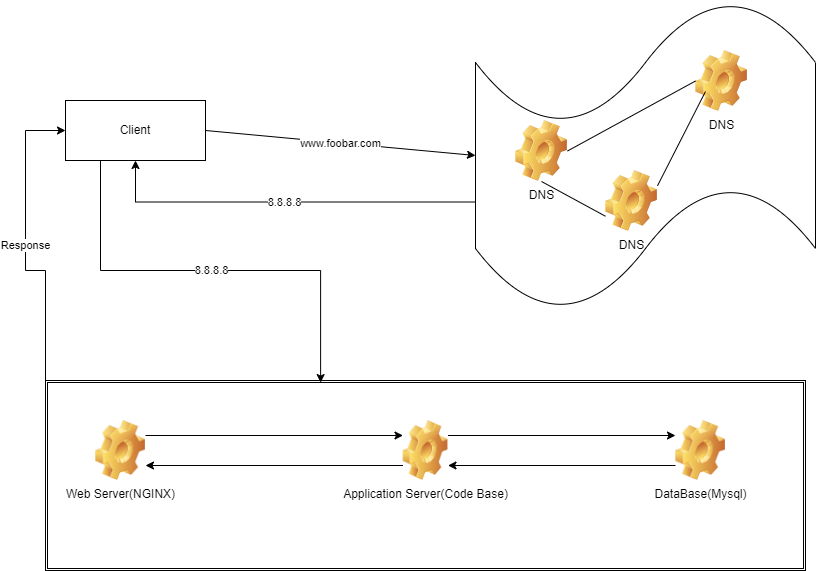

The diagram above was exported from draw.io. Its source (the exported page's mxGraphModel, read from the mxfile embedded in the PNG):
<mxGraphModel dx="1114" dy="612" grid="1" gridSize="10" guides="1" tooltips="1" connect="1" arrows="1" fold="1" page="1" pageScale="1" pageWidth="850" pageHeight="1100" math="0" shadow="0">
  <root>
    <mxCell id="0" />
    <mxCell id="1" parent="0" />
    <mxCell id="_AiRwu0lAD3Z_JFmDLvR-1" value="Client" style="rounded=0;whiteSpace=wrap;html=1;" vertex="1" parent="1">
      <mxGeometry x="80" y="120" width="140" height="60" as="geometry" />
    </mxCell>
    <mxCell id="_AiRwu0lAD3Z_JFmDLvR-2" value="www.foobar.com" style="endArrow=classic;html=1;rounded=0;exitX=1;exitY=0.5;exitDx=0;exitDy=0;entryX=0;entryY=0.5;entryDx=0;entryDy=0;entryPerimeter=0;" edge="1" parent="1" source="_AiRwu0lAD3Z_JFmDLvR-1" target="_AiRwu0lAD3Z_JFmDLvR-3">
      <mxGeometry width="50" height="50" relative="1" as="geometry">
        <mxPoint x="400" y="340" as="sourcePoint" />
        <mxPoint x="380" y="150" as="targetPoint" />
      </mxGeometry>
    </mxCell>
    <mxCell id="_AiRwu0lAD3Z_JFmDLvR-8" value="8.8.8.8" style="edgeStyle=orthogonalEdgeStyle;rounded=0;orthogonalLoop=1;jettySize=auto;html=1;exitX=0;exitY=0.65;exitDx=0;exitDy=0;exitPerimeter=0;entryX=0.5;entryY=1;entryDx=0;entryDy=0;" edge="1" parent="1" source="_AiRwu0lAD3Z_JFmDLvR-3" target="_AiRwu0lAD3Z_JFmDLvR-1">
      <mxGeometry relative="1" as="geometry" />
    </mxCell>
    <mxCell id="_AiRwu0lAD3Z_JFmDLvR-3" value="" style="shape=tape;whiteSpace=wrap;html=1;" vertex="1" parent="1">
      <mxGeometry x="490" y="20" width="340" height="310" as="geometry" />
    </mxCell>
    <mxCell id="_AiRwu0lAD3Z_JFmDLvR-4" value="DNS" style="shape=image;html=1;verticalLabelPosition=bottom;verticalAlign=top;imageAspect=1;aspect=fixed;image=img/clipart/Gear_128x128.png" vertex="1" parent="1">
      <mxGeometry x="530" y="140" width="52" height="61" as="geometry" />
    </mxCell>
    <mxCell id="_AiRwu0lAD3Z_JFmDLvR-6" value="DNS" style="shape=image;html=1;verticalLabelPosition=bottom;verticalAlign=top;imageAspect=1;aspect=fixed;image=img/clipart/Gear_128x128.png" vertex="1" parent="1">
      <mxGeometry x="710" y="70" width="52" height="61" as="geometry" />
    </mxCell>
    <mxCell id="_AiRwu0lAD3Z_JFmDLvR-7" value="DNS" style="shape=image;html=1;verticalLabelPosition=bottom;verticalAlign=top;imageAspect=1;aspect=fixed;image=img/clipart/Gear_128x128.png" vertex="1" parent="1">
      <mxGeometry x="620" y="190" width="52" height="61" as="geometry" />
    </mxCell>
    <mxCell id="_AiRwu0lAD3Z_JFmDLvR-28" value="Response" style="edgeStyle=orthogonalEdgeStyle;rounded=0;orthogonalLoop=1;jettySize=auto;html=1;exitX=0;exitY=0;exitDx=0;exitDy=0;entryX=0;entryY=0.5;entryDx=0;entryDy=0;" edge="1" parent="1" source="_AiRwu0lAD3Z_JFmDLvR-12" target="_AiRwu0lAD3Z_JFmDLvR-1">
      <mxGeometry relative="1" as="geometry" />
    </mxCell>
    <mxCell id="_AiRwu0lAD3Z_JFmDLvR-12" value="" style="shape=ext;double=1;rounded=0;whiteSpace=wrap;html=1;" vertex="1" parent="1">
      <mxGeometry x="60" y="400" width="760" height="190" as="geometry" />
    </mxCell>
    <mxCell id="_AiRwu0lAD3Z_JFmDLvR-22" style="edgeStyle=orthogonalEdgeStyle;rounded=0;orthogonalLoop=1;jettySize=auto;html=1;exitX=1;exitY=0.25;exitDx=0;exitDy=0;entryX=0;entryY=0.25;entryDx=0;entryDy=0;" edge="1" parent="1" source="_AiRwu0lAD3Z_JFmDLvR-15" target="_AiRwu0lAD3Z_JFmDLvR-18">
      <mxGeometry relative="1" as="geometry" />
    </mxCell>
    <mxCell id="_AiRwu0lAD3Z_JFmDLvR-15" value="Web Server(NGINX)" style="shape=image;html=1;verticalLabelPosition=bottom;verticalAlign=top;imageAspect=0;image=img/clipart/Gear_128x128.png" vertex="1" parent="1">
      <mxGeometry x="110" y="440" width="50" height="60" as="geometry" />
    </mxCell>
    <mxCell id="_AiRwu0lAD3Z_JFmDLvR-23" style="edgeStyle=orthogonalEdgeStyle;rounded=0;orthogonalLoop=1;jettySize=auto;html=1;exitX=0;exitY=0.75;exitDx=0;exitDy=0;entryX=1;entryY=0.75;entryDx=0;entryDy=0;" edge="1" parent="1" source="_AiRwu0lAD3Z_JFmDLvR-18" target="_AiRwu0lAD3Z_JFmDLvR-15">
      <mxGeometry relative="1" as="geometry" />
    </mxCell>
    <mxCell id="_AiRwu0lAD3Z_JFmDLvR-24" style="edgeStyle=orthogonalEdgeStyle;rounded=0;orthogonalLoop=1;jettySize=auto;html=1;exitX=1;exitY=0.25;exitDx=0;exitDy=0;entryX=0;entryY=0.25;entryDx=0;entryDy=0;" edge="1" parent="1" source="_AiRwu0lAD3Z_JFmDLvR-18" target="_AiRwu0lAD3Z_JFmDLvR-19">
      <mxGeometry relative="1" as="geometry" />
    </mxCell>
    <mxCell id="_AiRwu0lAD3Z_JFmDLvR-18" value="Application Server(Code Base)" style="shape=image;html=1;verticalLabelPosition=bottom;verticalAlign=top;imageAspect=0;image=img/clipart/Gear_128x128.png" vertex="1" parent="1">
      <mxGeometry x="417.5" y="440" width="45" height="60" as="geometry" />
    </mxCell>
    <mxCell id="_AiRwu0lAD3Z_JFmDLvR-25" style="edgeStyle=orthogonalEdgeStyle;rounded=0;orthogonalLoop=1;jettySize=auto;html=1;exitX=0;exitY=0.75;exitDx=0;exitDy=0;entryX=1;entryY=0.75;entryDx=0;entryDy=0;" edge="1" parent="1" source="_AiRwu0lAD3Z_JFmDLvR-19" target="_AiRwu0lAD3Z_JFmDLvR-18">
      <mxGeometry relative="1" as="geometry" />
    </mxCell>
    <mxCell id="_AiRwu0lAD3Z_JFmDLvR-19" value="DataBase(Mysql)" style="shape=image;html=1;verticalLabelPosition=bottom;verticalAlign=top;imageAspect=0;image=img/clipart/Gear_128x128.png" vertex="1" parent="1">
      <mxGeometry x="690" y="440" width="50" height="60" as="geometry" />
    </mxCell>
    <mxCell id="_AiRwu0lAD3Z_JFmDLvR-26" value="8.8.8.8" style="edgeStyle=orthogonalEdgeStyle;rounded=0;orthogonalLoop=1;jettySize=auto;html=1;exitX=0.25;exitY=1;exitDx=0;exitDy=0;entryX=0.362;entryY=0.011;entryDx=0;entryDy=0;entryPerimeter=0;" edge="1" parent="1" source="_AiRwu0lAD3Z_JFmDLvR-1" target="_AiRwu0lAD3Z_JFmDLvR-12">
      <mxGeometry relative="1" as="geometry" />
    </mxCell>
    <mxCell id="_AiRwu0lAD3Z_JFmDLvR-30" value="" style="endArrow=none;html=1;rounded=0;entryX=0;entryY=0.5;entryDx=0;entryDy=0;exitX=1;exitY=0.5;exitDx=0;exitDy=0;" edge="1" parent="1" source="_AiRwu0lAD3Z_JFmDLvR-4" target="_AiRwu0lAD3Z_JFmDLvR-6">
      <mxGeometry width="50" height="50" relative="1" as="geometry">
        <mxPoint x="400" y="320" as="sourcePoint" />
        <mxPoint x="450" y="270" as="targetPoint" />
      </mxGeometry>
    </mxCell>
    <mxCell id="_AiRwu0lAD3Z_JFmDLvR-31" value="" style="endArrow=none;html=1;rounded=0;entryX=0;entryY=0.5;entryDx=0;entryDy=0;exitX=1;exitY=0.25;exitDx=0;exitDy=0;" edge="1" parent="1" source="_AiRwu0lAD3Z_JFmDLvR-7">
      <mxGeometry width="50" height="50" relative="1" as="geometry">
        <mxPoint x="592" y="181" as="sourcePoint" />
        <mxPoint x="720" y="111" as="targetPoint" />
      </mxGeometry>
    </mxCell>
    <mxCell id="_AiRwu0lAD3Z_JFmDLvR-32" value="" style="endArrow=none;html=1;rounded=0;entryX=0.5;entryY=1;entryDx=0;entryDy=0;exitX=0;exitY=0.75;exitDx=0;exitDy=0;" edge="1" parent="1" source="_AiRwu0lAD3Z_JFmDLvR-7" target="_AiRwu0lAD3Z_JFmDLvR-4">
      <mxGeometry width="50" height="50" relative="1" as="geometry">
        <mxPoint x="682" y="215" as="sourcePoint" />
        <mxPoint x="730" y="121" as="targetPoint" />
      </mxGeometry>
    </mxCell>
  </root>
</mxGraphModel>